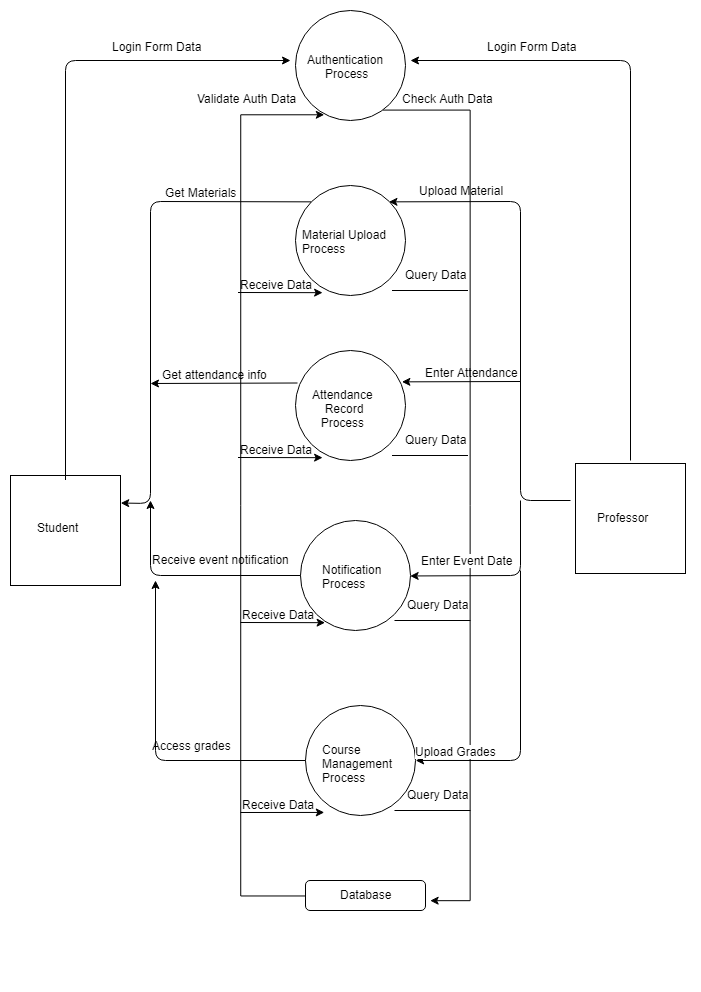

The diagram above was exported from draw.io. Its source (the exported page's mxGraphModel, read from the mxfile embedded in the PNG):
<mxGraphModel dx="1188" dy="581" grid="1" gridSize="10" guides="1" tooltips="1" connect="1" arrows="1" fold="1" page="1" pageScale="1" pageWidth="850" pageHeight="1100" math="0" shadow="0">
  <root>
    <mxCell id="0" />
    <mxCell id="1" parent="0" />
    <mxCell id="2SwQpH1cP06RmkKfx2lx-95" value="" style="rounded=0;whiteSpace=wrap;html=1;fillColor=#ffffff;fontColor=#000000;align=center;strokeColor=none;" vertex="1" parent="1">
      <mxGeometry x="100" y="20" width="700" height="990" as="geometry" />
    </mxCell>
    <mxCell id="2SwQpH1cP06RmkKfx2lx-1" value="" style="ellipse;whiteSpace=wrap;html=1;aspect=fixed;" vertex="1" parent="1">
      <mxGeometry x="395" y="205" width="110" height="110" as="geometry" />
    </mxCell>
    <mxCell id="2SwQpH1cP06RmkKfx2lx-3" value="" style="whiteSpace=wrap;html=1;aspect=fixed;" vertex="1" parent="1">
      <mxGeometry x="110" y="495" width="110" height="110" as="geometry" />
    </mxCell>
    <mxCell id="2SwQpH1cP06RmkKfx2lx-4" value="" style="whiteSpace=wrap;html=1;aspect=fixed;" vertex="1" parent="1">
      <mxGeometry x="675" y="483" width="110" height="110" as="geometry" />
    </mxCell>
    <mxCell id="2SwQpH1cP06RmkKfx2lx-5" value="Student" style="text;html=1;resizable=0;points=[];autosize=1;align=left;verticalAlign=top;spacingTop=-4;" vertex="1" parent="1">
      <mxGeometry x="135" y="538" width="60" height="20" as="geometry" />
    </mxCell>
    <mxCell id="2SwQpH1cP06RmkKfx2lx-7" value="Professor" style="text;html=1;resizable=0;points=[];autosize=1;align=left;verticalAlign=top;spacingTop=-4;" vertex="1" parent="1">
      <mxGeometry x="695" y="528" width="70" height="20" as="geometry" />
    </mxCell>
    <mxCell id="2SwQpH1cP06RmkKfx2lx-12" value="Material Upload&amp;nbsp;&lt;br&gt;Process&lt;br&gt;" style="text;html=1;resizable=0;points=[];autosize=1;align=left;verticalAlign=top;spacingTop=-4;" vertex="1" parent="1">
      <mxGeometry x="400" y="245" width="100" height="30" as="geometry" />
    </mxCell>
    <mxCell id="2SwQpH1cP06RmkKfx2lx-49" value="" style="edgeStyle=orthogonalEdgeStyle;rounded=0;orthogonalLoop=1;jettySize=auto;html=1;fontColor=#000000;entryX=0.262;entryY=0.947;entryDx=0;entryDy=0;entryPerimeter=0;" edge="1" parent="1" source="2SwQpH1cP06RmkKfx2lx-34" target="2SwQpH1cP06RmkKfx2lx-36">
      <mxGeometry relative="1" as="geometry">
        <mxPoint x="410" y="137" as="targetPoint" />
        <Array as="points">
          <mxPoint x="340" y="915" />
          <mxPoint x="340" y="134" />
        </Array>
      </mxGeometry>
    </mxCell>
    <mxCell id="2SwQpH1cP06RmkKfx2lx-34" value="" style="rounded=1;whiteSpace=wrap;html=1;fillColor=#ffffff;fontColor=#000000;" vertex="1" parent="1">
      <mxGeometry x="405" y="900" width="120" height="30" as="geometry" />
    </mxCell>
    <mxCell id="2SwQpH1cP06RmkKfx2lx-35" value="Database" style="text;html=1;resizable=0;points=[];autosize=1;align=center;verticalAlign=top;spacingTop=-4;fontColor=#000000;" vertex="1" parent="1">
      <mxGeometry x="430" y="905" width="70" height="20" as="geometry" />
    </mxCell>
    <mxCell id="2SwQpH1cP06RmkKfx2lx-45" value="" style="edgeStyle=orthogonalEdgeStyle;rounded=0;orthogonalLoop=1;jettySize=auto;html=1;fontColor=#000000;" edge="1" parent="1" source="2SwQpH1cP06RmkKfx2lx-36">
      <mxGeometry relative="1" as="geometry">
        <mxPoint x="530" y="920" as="targetPoint" />
        <Array as="points">
          <mxPoint x="570" y="130" />
          <mxPoint x="570" y="920" />
        </Array>
      </mxGeometry>
    </mxCell>
    <mxCell id="2SwQpH1cP06RmkKfx2lx-36" value="" style="ellipse;whiteSpace=wrap;html=1;aspect=fixed;" vertex="1" parent="1">
      <mxGeometry x="395" y="30" width="110" height="110" as="geometry" />
    </mxCell>
    <mxCell id="2SwQpH1cP06RmkKfx2lx-37" value="&lt;div style=&quot;text-align: center&quot;&gt;&lt;span&gt;Authentication&amp;nbsp;&lt;/span&gt;&lt;/div&gt;&lt;div style=&quot;text-align: center&quot;&gt;&lt;span&gt;Process&lt;/span&gt;&lt;/div&gt;" style="text;html=1;resizable=0;points=[];autosize=1;align=left;verticalAlign=top;spacingTop=-4;fontColor=#000000;" vertex="1" parent="1">
      <mxGeometry x="405" y="70" width="90" height="30" as="geometry" />
    </mxCell>
    <mxCell id="2SwQpH1cP06RmkKfx2lx-38" value="" style="ellipse;whiteSpace=wrap;html=1;aspect=fixed;" vertex="1" parent="1">
      <mxGeometry x="395" y="370" width="110" height="110" as="geometry" />
    </mxCell>
    <mxCell id="2SwQpH1cP06RmkKfx2lx-39" value="&lt;div style=&quot;text-align: center&quot;&gt;&lt;span&gt;Attendance&lt;/span&gt;&lt;/div&gt;&lt;div style=&quot;text-align: center&quot;&gt;&lt;span&gt;&amp;nbsp;Record&lt;/span&gt;&lt;/div&gt;&lt;div style=&quot;text-align: center&quot;&gt;&lt;span&gt;Process&lt;/span&gt;&lt;/div&gt;" style="text;html=1;resizable=0;points=[];autosize=1;align=left;verticalAlign=top;spacingTop=-4;fontColor=#000000;" vertex="1" parent="1">
      <mxGeometry x="410" y="405" width="80" height="40" as="geometry" />
    </mxCell>
    <mxCell id="2SwQpH1cP06RmkKfx2lx-40" value="" style="ellipse;whiteSpace=wrap;html=1;aspect=fixed;" vertex="1" parent="1">
      <mxGeometry x="400" y="540" width="110" height="110" as="geometry" />
    </mxCell>
    <mxCell id="2SwQpH1cP06RmkKfx2lx-41" value="Notification&lt;br&gt;Process&lt;br&gt;" style="text;html=1;resizable=0;points=[];autosize=1;align=left;verticalAlign=top;spacingTop=-4;fontColor=#000000;" vertex="1" parent="1">
      <mxGeometry x="420" y="580" width="70" height="30" as="geometry" />
    </mxCell>
    <mxCell id="2SwQpH1cP06RmkKfx2lx-42" value="" style="ellipse;whiteSpace=wrap;html=1;aspect=fixed;" vertex="1" parent="1">
      <mxGeometry x="405" y="725" width="110" height="110" as="geometry" />
    </mxCell>
    <mxCell id="2SwQpH1cP06RmkKfx2lx-50" value="Check Auth Data" style="text;html=1;resizable=0;points=[];autosize=1;align=left;verticalAlign=top;spacingTop=-4;fontColor=#000000;" vertex="1" parent="1">
      <mxGeometry x="500" y="109" width="110" height="20" as="geometry" />
    </mxCell>
    <mxCell id="2SwQpH1cP06RmkKfx2lx-51" value="Validate Auth Data" style="text;html=1;resizable=0;points=[];autosize=1;align=left;verticalAlign=top;spacingTop=-4;fontColor=#000000;" vertex="1" parent="1">
      <mxGeometry x="295" y="109" width="110" height="20" as="geometry" />
    </mxCell>
    <mxCell id="2SwQpH1cP06RmkKfx2lx-53" value="" style="endArrow=classic;html=1;fontColor=#000000;" edge="1" parent="1">
      <mxGeometry width="50" height="50" relative="1" as="geometry">
        <mxPoint x="165" y="499.5" as="sourcePoint" />
        <mxPoint x="390" y="80" as="targetPoint" />
        <Array as="points">
          <mxPoint x="165" y="80" />
        </Array>
      </mxGeometry>
    </mxCell>
    <mxCell id="2SwQpH1cP06RmkKfx2lx-54" value="Login Form Data" style="text;html=1;resizable=0;points=[];autosize=1;align=left;verticalAlign=top;spacingTop=-4;fontColor=#000000;" vertex="1" parent="1">
      <mxGeometry x="210" y="57" width="110" height="20" as="geometry" />
    </mxCell>
    <mxCell id="2SwQpH1cP06RmkKfx2lx-57" value="" style="endArrow=classic;html=1;" edge="1" parent="1">
      <mxGeometry width="50" height="50" relative="1" as="geometry">
        <mxPoint x="730" y="480" as="sourcePoint" />
        <mxPoint x="510" y="80" as="targetPoint" />
        <Array as="points">
          <mxPoint x="730" y="80" />
        </Array>
      </mxGeometry>
    </mxCell>
    <mxCell id="2SwQpH1cP06RmkKfx2lx-58" value="Login Form Data" style="text;html=1;resizable=0;points=[];autosize=1;align=left;verticalAlign=top;spacingTop=-4;fontColor=#000000;" vertex="1" parent="1">
      <mxGeometry x="585" y="57" width="110" height="20" as="geometry" />
    </mxCell>
    <mxCell id="2SwQpH1cP06RmkKfx2lx-59" value="" style="endArrow=classic;html=1;fontColor=#000000;entryX=0.174;entryY=0.974;entryDx=0;entryDy=0;entryPerimeter=0;" edge="1" parent="1" target="2SwQpH1cP06RmkKfx2lx-42">
      <mxGeometry width="50" height="50" relative="1" as="geometry">
        <mxPoint x="340" y="832" as="sourcePoint" />
        <mxPoint x="386" y="810" as="targetPoint" />
      </mxGeometry>
    </mxCell>
    <mxCell id="2SwQpH1cP06RmkKfx2lx-60" value="" style="endArrow=none;html=1;fontColor=#000000;" edge="1" parent="1">
      <mxGeometry width="50" height="50" relative="1" as="geometry">
        <mxPoint x="494" y="830" as="sourcePoint" />
        <mxPoint x="570" y="830" as="targetPoint" />
      </mxGeometry>
    </mxCell>
    <mxCell id="2SwQpH1cP06RmkKfx2lx-61" value="Receive Data" style="text;html=1;resizable=0;points=[];autosize=1;align=left;verticalAlign=top;spacingTop=-4;fontColor=#000000;" vertex="1" parent="1">
      <mxGeometry x="340" y="815" width="90" height="20" as="geometry" />
    </mxCell>
    <mxCell id="2SwQpH1cP06RmkKfx2lx-64" value="Query Data" style="text;html=1;resizable=0;points=[];autosize=1;align=left;verticalAlign=top;spacingTop=-4;fontColor=#000000;" vertex="1" parent="1">
      <mxGeometry x="505" y="805" width="80" height="20" as="geometry" />
    </mxCell>
    <mxCell id="2SwQpH1cP06RmkKfx2lx-66" value="" style="endArrow=classic;html=1;fontColor=#000000;entryX=0.174;entryY=0.974;entryDx=0;entryDy=0;entryPerimeter=0;" edge="1" parent="1">
      <mxGeometry width="50" height="50" relative="1" as="geometry">
        <mxPoint x="340" y="642" as="sourcePoint" />
        <mxPoint x="424.5882352941177" y="642.1764705882354" as="targetPoint" />
      </mxGeometry>
    </mxCell>
    <mxCell id="2SwQpH1cP06RmkKfx2lx-67" value="" style="endArrow=none;html=1;fontColor=#000000;" edge="1" parent="1">
      <mxGeometry width="50" height="50" relative="1" as="geometry">
        <mxPoint x="494" y="639.9999999999998" as="sourcePoint" />
        <mxPoint x="570" y="639.9999999999998" as="targetPoint" />
      </mxGeometry>
    </mxCell>
    <mxCell id="2SwQpH1cP06RmkKfx2lx-68" value="Receive Data" style="text;html=1;resizable=0;points=[];autosize=1;align=left;verticalAlign=top;spacingTop=-4;fontColor=#000000;" vertex="1" parent="1">
      <mxGeometry x="340" y="625" width="90" height="20" as="geometry" />
    </mxCell>
    <mxCell id="2SwQpH1cP06RmkKfx2lx-69" value="Query Data" style="text;html=1;resizable=0;points=[];autosize=1;align=left;verticalAlign=top;spacingTop=-4;fontColor=#000000;" vertex="1" parent="1">
      <mxGeometry x="505" y="615" width="80" height="20" as="geometry" />
    </mxCell>
    <mxCell id="2SwQpH1cP06RmkKfx2lx-70" value="" style="endArrow=classic;html=1;fontColor=#000000;entryX=0.174;entryY=0.974;entryDx=0;entryDy=0;entryPerimeter=0;" edge="1" parent="1">
      <mxGeometry width="50" height="50" relative="1" as="geometry">
        <mxPoint x="337.5" y="477" as="sourcePoint" />
        <mxPoint x="422.0882352941177" y="477.17647058823536" as="targetPoint" />
      </mxGeometry>
    </mxCell>
    <mxCell id="2SwQpH1cP06RmkKfx2lx-71" value="" style="endArrow=none;html=1;fontColor=#000000;" edge="1" parent="1">
      <mxGeometry width="50" height="50" relative="1" as="geometry">
        <mxPoint x="491.5" y="474.9999999999998" as="sourcePoint" />
        <mxPoint x="567.5" y="474.9999999999998" as="targetPoint" />
      </mxGeometry>
    </mxCell>
    <mxCell id="2SwQpH1cP06RmkKfx2lx-72" value="Receive Data" style="text;html=1;resizable=0;points=[];autosize=1;align=left;verticalAlign=top;spacingTop=-4;fontColor=#000000;" vertex="1" parent="1">
      <mxGeometry x="337.5" y="460" width="90" height="20" as="geometry" />
    </mxCell>
    <mxCell id="2SwQpH1cP06RmkKfx2lx-73" value="Query Data" style="text;html=1;resizable=0;points=[];autosize=1;align=left;verticalAlign=top;spacingTop=-4;fontColor=#000000;" vertex="1" parent="1">
      <mxGeometry x="502.5" y="450" width="80" height="20" as="geometry" />
    </mxCell>
    <mxCell id="2SwQpH1cP06RmkKfx2lx-74" value="" style="endArrow=classic;html=1;fontColor=#000000;entryX=0.174;entryY=0.974;entryDx=0;entryDy=0;entryPerimeter=0;" edge="1" parent="1">
      <mxGeometry width="50" height="50" relative="1" as="geometry">
        <mxPoint x="337.5" y="312" as="sourcePoint" />
        <mxPoint x="422.0882352941177" y="312.17647058823536" as="targetPoint" />
      </mxGeometry>
    </mxCell>
    <mxCell id="2SwQpH1cP06RmkKfx2lx-75" value="" style="endArrow=none;html=1;fontColor=#000000;" edge="1" parent="1">
      <mxGeometry width="50" height="50" relative="1" as="geometry">
        <mxPoint x="491.5" y="309.9999999999998" as="sourcePoint" />
        <mxPoint x="567.5" y="309.9999999999998" as="targetPoint" />
      </mxGeometry>
    </mxCell>
    <mxCell id="2SwQpH1cP06RmkKfx2lx-76" value="Receive Data" style="text;html=1;resizable=0;points=[];autosize=1;align=left;verticalAlign=top;spacingTop=-4;fontColor=#000000;" vertex="1" parent="1">
      <mxGeometry x="337.5" y="295" width="90" height="20" as="geometry" />
    </mxCell>
    <mxCell id="2SwQpH1cP06RmkKfx2lx-77" value="Query Data" style="text;html=1;resizable=0;points=[];autosize=1;align=left;verticalAlign=top;spacingTop=-4;fontColor=#000000;" vertex="1" parent="1">
      <mxGeometry x="502.5" y="285" width="80" height="20" as="geometry" />
    </mxCell>
    <mxCell id="2SwQpH1cP06RmkKfx2lx-78" value="Course&lt;br&gt;Management&lt;br&gt;Process&lt;br&gt;" style="text;html=1;resizable=0;points=[];autosize=1;align=left;verticalAlign=top;spacingTop=-4;fontColor=#000000;" vertex="1" parent="1">
      <mxGeometry x="420" y="760" width="90" height="40" as="geometry" />
    </mxCell>
    <mxCell id="2SwQpH1cP06RmkKfx2lx-79" value="" style="endArrow=classic;html=1;fontColor=#000000;entryX=1;entryY=0;entryDx=0;entryDy=0;" edge="1" parent="1" target="2SwQpH1cP06RmkKfx2lx-1">
      <mxGeometry width="50" height="50" relative="1" as="geometry">
        <mxPoint x="670" y="520" as="sourcePoint" />
        <mxPoint x="660" y="230" as="targetPoint" />
        <Array as="points">
          <mxPoint x="620" y="520" />
          <mxPoint x="620" y="221" />
        </Array>
      </mxGeometry>
    </mxCell>
    <mxCell id="2SwQpH1cP06RmkKfx2lx-80" value="Upload Material" style="text;html=1;resizable=0;points=[];autosize=1;align=left;verticalAlign=top;spacingTop=-4;fontColor=#000000;" vertex="1" parent="1">
      <mxGeometry x="517" y="201" width="100" height="20" as="geometry" />
    </mxCell>
    <mxCell id="2SwQpH1cP06RmkKfx2lx-81" value="" style="endArrow=classic;html=1;fontColor=#000000;entryX=0.97;entryY=0.289;entryDx=0;entryDy=0;entryPerimeter=0;" edge="1" parent="1" target="2SwQpH1cP06RmkKfx2lx-38">
      <mxGeometry width="50" height="50" relative="1" as="geometry">
        <mxPoint x="620" y="401" as="sourcePoint" />
        <mxPoint x="720" y="635" as="targetPoint" />
      </mxGeometry>
    </mxCell>
    <mxCell id="2SwQpH1cP06RmkKfx2lx-82" value="Enter Attendance" style="text;html=1;resizable=0;points=[];autosize=1;align=left;verticalAlign=top;spacingTop=-4;fontColor=#000000;" vertex="1" parent="1">
      <mxGeometry x="523" y="383" width="110" height="20" as="geometry" />
    </mxCell>
    <mxCell id="2SwQpH1cP06RmkKfx2lx-83" value="" style="endArrow=classic;html=1;fontColor=#000000;entryX=1;entryY=0.5;entryDx=0;entryDy=0;" edge="1" parent="1" target="2SwQpH1cP06RmkKfx2lx-40">
      <mxGeometry width="50" height="50" relative="1" as="geometry">
        <mxPoint x="620" y="520" as="sourcePoint" />
        <mxPoint x="660" y="540" as="targetPoint" />
        <Array as="points">
          <mxPoint x="620" y="595" />
        </Array>
      </mxGeometry>
    </mxCell>
    <mxCell id="2SwQpH1cP06RmkKfx2lx-84" value="Enter Event Date" style="text;html=1;resizable=0;points=[];align=center;verticalAlign=middle;labelBackgroundColor=#ffffff;fontColor=#000000;" vertex="1" connectable="0" parent="2SwQpH1cP06RmkKfx2lx-83">
      <mxGeometry x="0.6864" y="-10" relative="1" as="geometry">
        <mxPoint x="27.5" y="-5.5" as="offset" />
      </mxGeometry>
    </mxCell>
    <mxCell id="2SwQpH1cP06RmkKfx2lx-85" value="" style="endArrow=classic;html=1;fontColor=#000000;entryX=1;entryY=0.5;entryDx=0;entryDy=0;" edge="1" parent="1">
      <mxGeometry width="50" height="50" relative="1" as="geometry">
        <mxPoint x="620" y="590" as="sourcePoint" />
        <mxPoint x="515.1764705882354" y="779.9705882352941" as="targetPoint" />
        <Array as="points">
          <mxPoint x="620" y="780" />
        </Array>
      </mxGeometry>
    </mxCell>
    <mxCell id="2SwQpH1cP06RmkKfx2lx-86" value="Upload Grades" style="text;html=1;resizable=0;points=[];align=center;verticalAlign=middle;labelBackgroundColor=#ffffff;fontColor=#000000;" vertex="1" connectable="0" parent="2SwQpH1cP06RmkKfx2lx-85">
      <mxGeometry x="0.6864" y="-10" relative="1" as="geometry">
        <mxPoint x="-7" as="offset" />
      </mxGeometry>
    </mxCell>
    <mxCell id="2SwQpH1cP06RmkKfx2lx-87" value="" style="endArrow=classic;html=1;fontColor=#000000;entryX=1;entryY=0.25;entryDx=0;entryDy=0;exitX=0;exitY=0;exitDx=0;exitDy=0;" edge="1" parent="1" source="2SwQpH1cP06RmkKfx2lx-1" target="2SwQpH1cP06RmkKfx2lx-3">
      <mxGeometry width="50" height="50" relative="1" as="geometry">
        <mxPoint x="270" y="250" as="sourcePoint" />
        <mxPoint x="220" y="300" as="targetPoint" />
        <Array as="points">
          <mxPoint x="250" y="221" />
          <mxPoint x="250" y="523" />
        </Array>
      </mxGeometry>
    </mxCell>
    <mxCell id="2SwQpH1cP06RmkKfx2lx-88" value="Get Materials" style="text;html=1;resizable=0;points=[];align=center;verticalAlign=middle;labelBackgroundColor=#ffffff;fontColor=#000000;" vertex="1" connectable="0" parent="2SwQpH1cP06RmkKfx2lx-87">
      <mxGeometry x="-0.4888" y="-11" relative="1" as="geometry">
        <mxPoint x="15" y="1" as="offset" />
      </mxGeometry>
    </mxCell>
    <mxCell id="2SwQpH1cP06RmkKfx2lx-89" value="" style="endArrow=classic;html=1;fontColor=#000000;" edge="1" parent="1">
      <mxGeometry width="50" height="50" relative="1" as="geometry">
        <mxPoint x="397" y="402.5" as="sourcePoint" />
        <mxPoint x="250" y="403" as="targetPoint" />
      </mxGeometry>
    </mxCell>
    <mxCell id="2SwQpH1cP06RmkKfx2lx-90" value="Get attendance info" style="text;html=1;resizable=0;points=[];autosize=1;align=left;verticalAlign=top;spacingTop=-4;fontColor=#000000;" vertex="1" parent="1">
      <mxGeometry x="260" y="385" width="120" height="20" as="geometry" />
    </mxCell>
    <mxCell id="2SwQpH1cP06RmkKfx2lx-91" value="" style="endArrow=classic;html=1;fontColor=#000000;" edge="1" parent="1">
      <mxGeometry width="50" height="50" relative="1" as="geometry">
        <mxPoint x="400" y="595" as="sourcePoint" />
        <mxPoint x="250" y="520" as="targetPoint" />
        <Array as="points">
          <mxPoint x="250" y="595" />
        </Array>
      </mxGeometry>
    </mxCell>
    <mxCell id="2SwQpH1cP06RmkKfx2lx-92" value="Receive event notification" style="text;html=1;resizable=0;points=[];autosize=1;align=left;verticalAlign=top;spacingTop=-4;fontColor=#000000;" vertex="1" parent="1">
      <mxGeometry x="250" y="570" width="150" height="20" as="geometry" />
    </mxCell>
    <mxCell id="2SwQpH1cP06RmkKfx2lx-93" value="" style="endArrow=classic;html=1;fontColor=#000000;" edge="1" parent="1">
      <mxGeometry width="50" height="50" relative="1" as="geometry">
        <mxPoint x="405" y="780" as="sourcePoint" />
        <mxPoint x="255" y="600" as="targetPoint" />
        <Array as="points">
          <mxPoint x="255" y="780" />
        </Array>
      </mxGeometry>
    </mxCell>
    <mxCell id="2SwQpH1cP06RmkKfx2lx-94" value="Access grades" style="text;html=1;resizable=0;points=[];autosize=1;align=left;verticalAlign=top;spacingTop=-4;fontColor=#000000;" vertex="1" parent="1">
      <mxGeometry x="250" y="756" width="90" height="20" as="geometry" />
    </mxCell>
  </root>
</mxGraphModel>